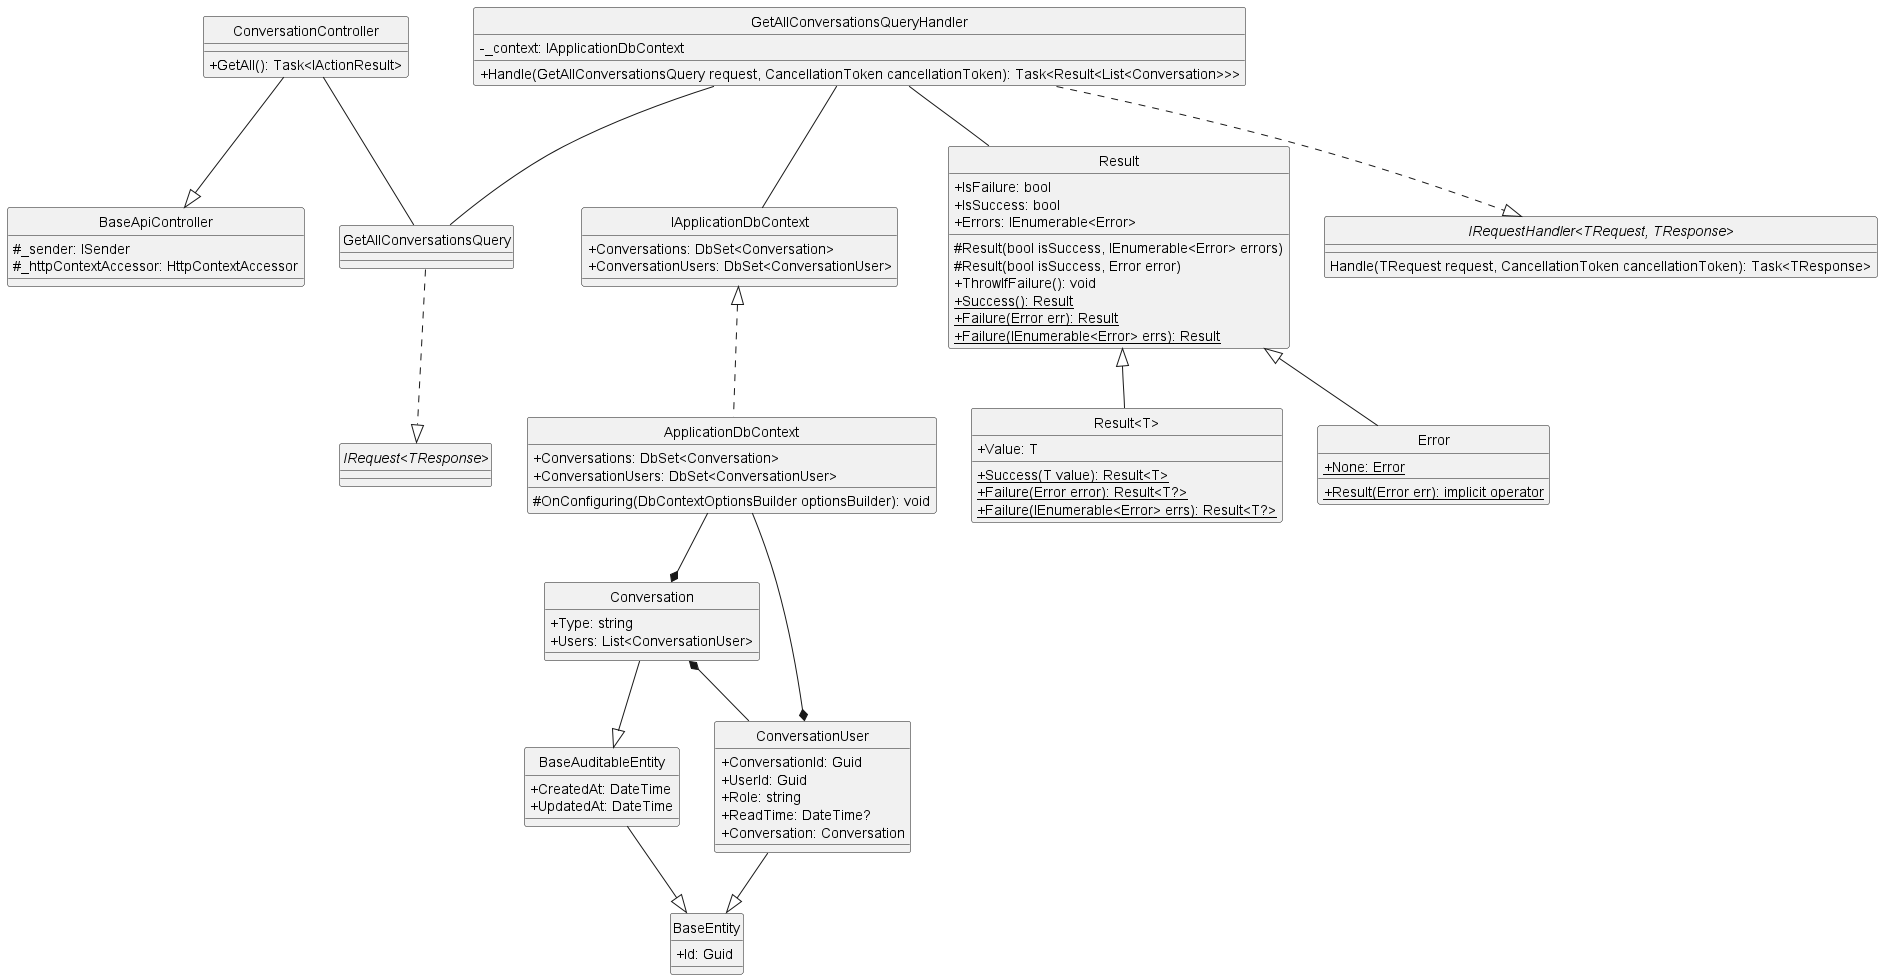

The diagram above was rendered by PlantUML. Its source (embedded in the PNG):
@startuml getAllConversation
hide circle
skinparam classAttributeIconSize 0

class BaseApiController {
    #_sender: ISender
    #_httpContextAccessor: HttpContextAccessor 
}

class ConversationController {
    +GetAll(): Task<IActionResult>
}

class GetAllConversationsQuery {}

class GetAllConversationsQueryHandler {
    -_context: IApplicationDbContext
    +Handle(GetAllConversationsQuery request, CancellationToken cancellationToken): Task<Result<List<Conversation>>>
}

class IApplicationDbContext {
    +Conversations: DbSet<Conversation>
    +ConversationUsers: DbSet<ConversationUser>
}

class ApplicationDbContext {
    +Conversations: DbSet<Conversation>
    +ConversationUsers: DbSet<ConversationUser>
    #OnConfiguring(DbContextOptionsBuilder optionsBuilder): void
}

class Result {
    +IsFailure: bool
    +IsSuccess: bool
    +Errors: IEnumerable<Error>
    #Result(bool isSuccess, IEnumerable<Error> errors)
    #Result(bool isSuccess, Error error)
    +ThrowIfFailure(): void
    +{static} Success(): Result 
    +{static} Failure(Error err): Result
    +{static} Failure(IEnumerable<Error> errs): Result
}

class "Result<T>" {
    +Value: T
    +{static} Success(T value): Result<T>
    +{static} Failure(Error error): Result<T?>
    +{static} Failure(IEnumerable<Error> errs): Result<T?>
}

class Error {
    +{static} None: Error
    +{static} Result(Error err): implicit operator
}

class BaseEntity {
    +Id: Guid
}

class BaseAuditableEntity{
    +CreatedAt: DateTime
    +UpdatedAt: DateTime
}

class Conversation {
    +Type: string
    +Users: List<ConversationUser>
}

class ConversationUser {
    +ConversationId: Guid
    +UserId: Guid
    +Role: string 
    +ReadTime: DateTime?
    +Conversation: Conversation
}

interface "IRequest<TResponse>"
interface "IRequestHandler<TRequest, TResponse>"{
    Handle(TRequest request, CancellationToken cancellationToken): Task<TResponse>
}

'==== Get All Conversation ====
'API Layer
ConversationController --|> BaseApiController
ConversationController -- GetAllConversationsQuery
'Application Layer
GetAllConversationsQuery ..|> "IRequest<TResponse>"
GetAllConversationsQueryHandler ..|> "IRequestHandler<TRequest, TResponse>"
GetAllConversationsQueryHandler -- GetAllConversationsQuery
GetAllConversationsQueryHandler -- Result
GetAllConversationsQueryHandler -- IApplicationDbContext
'Domain Layer
Result <|-- Error
Result <|-- "Result<T>"
ConversationUser --|> BaseEntity
Conversation --|> BaseAuditableEntity
Conversation *-- ConversationUser
BaseAuditableEntity --|>BaseEntity
'Infrastructure Layer
IApplicationDbContext <|.. ApplicationDbContext
ApplicationDbContext --* ConversationUser
ApplicationDbContext --* Conversation
@enduml